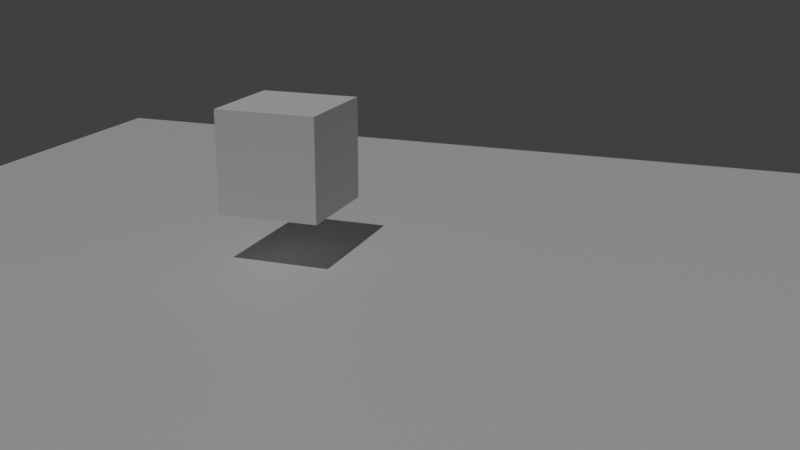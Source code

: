 # Source: defaults.blend  (saved by Blender 3.0.42; exported with 4.5.12 LTS)
import bpy
from mathutils import Matrix  # noqa: F401  (used for matrix-valued properties, if any)

bpy.ops.wm.read_factory_settings(use_empty=True)
scene = bpy.context.scene
scene.name = 'Scene'

# ---- collections
col_collection = bpy.data.collections.new('Collection'); scene.collection.children.link(col_collection)

# ---- materials (node trees are filled in below, after node groups)
mat_default_mesh = bpy.data.materials.new('Default Mesh')

# ---- material node trees
mat_default_mesh.use_nodes = True; mat_default_mesh.node_tree.nodes.clear()
_N = mat_default_mesh.node_tree.nodes; _L = mat_default_mesh.node_tree.links
n0 = _N.new('ShaderNodeBsdfPrincipled'); n0.name = 'Principled BSDF'; n0.location = (10, 300)
n0.distribution = 'GGX'
n0.subsurface_method = 'BURLEY'
n0.inputs[3].default_value = 1.45
n0.inputs[27].default_value = (0.0, 0.0, 0.0, 1.0)
n0.inputs[28].default_value = 1.0
n1 = _N.new('ShaderNodeOutputMaterial'); n1.name = 'Material Output'; n1.location = (300, 300)
_L.new(n0.outputs[0], n1.inputs[0])
n1.is_active_output = True

# ---- world
world_default_world = bpy.data.worlds.new('Default World'); scene.world = world_default_world
world_default_world.use_nodes = True; world_default_world.node_tree.nodes.clear()
_N = world_default_world.node_tree.nodes; _L = world_default_world.node_tree.links
n0 = _N.new('ShaderNodeOutputWorld'); n0.name = 'World Output'; n0.location = (300, 300)
n1 = _N.new('ShaderNodeBackground'); n1.name = 'Background'; n1.location = (10, 300)
n1.inputs[0].default_value = (0.05088, 0.05088, 0.05088, 1.0)
_L.new(n1.outputs[0], n0.inputs[0])
n0.is_active_output = True
world_default_world.color = (0.05088, 0.05088, 0.05088)
world_default_world.use_sun_shadow = False
world_default_world.sun_shadow_jitter_overblur = 0.0

# ---- cameras
cam_camera = bpy.data.cameras.new('Camera')

# ---- lights
light_sun = bpy.data.lights.new('Sun', 'SUN')
light_sun.transmission_factor = 0.0
light_sun.energy = 1.0
light_sun.shadow_soft_size = 0.125

# ---- meshes
me_plane = bpy.data.meshes.new('Plane')
me_plane.from_pydata([(-1.0, -1.0, 0.0), (1.0, -1.0, 0.0), (-1.0, 1.0, 0.0), (1.0, 1.0, 0.0)], [], [(0, 1, 3, 2)])
_uv = me_plane.uv_layers.new(name='UVMap')
_uv.uv.foreach_set('vector', [0.0, 0.0, 1.0, 0.0, 1.0, 1.0, 0.0, 1.0])
me_plane.materials.append(mat_default_mesh)
me_plane.use_remesh_fix_poles = True
me_plane.use_remesh_preserve_attributes = False
me_plane.update()
me_cube = bpy.data.meshes.new('Cube')
me_cube.from_pydata([(-0.1, -0.1, -0.1), (-0.1, -0.1, 0.1), (-0.1, 0.1, -0.1), (-0.1, 0.1, 0.1), (0.1, -0.1, -0.1), (0.1, -0.1, 0.1), (0.1, 0.1, -0.1), (0.1, 0.1, 0.1)], [], [(0, 1, 3, 2), (2, 3, 7, 6), (6, 7, 5, 4), (4, 5, 1, 0), (2, 6, 4, 0), (7, 3, 1, 5)])
_uv = me_cube.uv_layers.new(name='UVMap')
_uv.uv.foreach_set('vector', [0.375, 0.0, 0.625, 0.0, 0.625, 0.25, 0.375, 0.25, 0.375, 0.25, 0.625, 0.25, 0.625, 0.5, 0.375, 0.5, 0.375, 0.5, 0.625, 0.5, 0.625, 0.75, 0.375, 0.75, 0.375, 0.75, 0.625, 0.75, 0.625, 1.0, 0.375, 1.0, 0.125, 0.5, 0.375, 0.5, 0.375, 0.75, 0.125, 0.75, 0.625, 0.5, 0.875, 0.5, 0.875, 0.75, 0.625, 0.75])
me_cube.use_remesh_fix_poles = True
me_cube.use_remesh_preserve_attributes = False
me_cube.update()

# ---- objects
ob_sun = bpy.data.objects.new('Sun', light_sun)
ob_camera = bpy.data.objects.new('Camera', cam_camera)
ob_plane = bpy.data.objects.new('Plane', me_plane)
ob_cube = bpy.data.objects.new('Cube', me_cube)

# ---- transforms, parenting, visibility, modifiers, constraints
ob_sun.location = (0.0, 0.0, 0.0)
ob_sun.rotation_euler = (0.4338, -0.0, 0.0)
ob_sun.lineart.crease_threshold = 0.0
ob_camera.location = (0.9126, -1.85, 0.7037)
ob_camera.rotation_euler = (1.267, -8.769e-08, 0.356)
ob_camera.lineart.crease_threshold = 0.0
ob_plane.location = (0.0, 0.0, 0.0)
ob_cube.location = (0.0, 0.0, 0.2)

# ---- collection membership
col_collection.objects.link(ob_sun)
col_collection.objects.link(ob_camera)
col_collection.objects.link(ob_plane)
col_collection.objects.link(ob_cube)

# ---- scene / render settings (as saved in the file)
scene.camera = ob_camera
scene.frame_start = 1; scene.frame_end = 250; scene.frame_set(1)
scene.render.engine = 'BLENDER_EEVEE_NEXT'
scene.cycles.use_denoising = False
scene.cycles.sampling_pattern = 'TABULATED_SOBOL'
scene.cycles.use_light_tree = False
scene.view_settings.view_transform = 'Standard'
bpy.context.view_layer.update()
